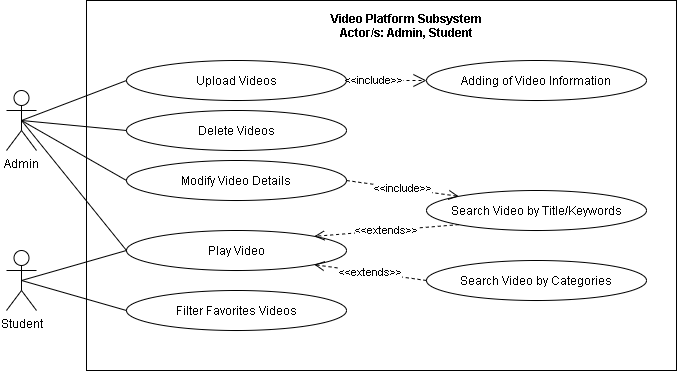

The diagram above was exported from draw.io. Its source (the exported page's mxGraphModel, read from the mxfile embedded in the PNG):
<mxGraphModel dx="926" dy="626" grid="1" gridSize="10" guides="1" tooltips="1" connect="1" arrows="1" fold="1" page="1" pageScale="1" pageWidth="850" pageHeight="1100" math="0" shadow="0">
  <root>
    <mxCell id="L4H54yvz5vo9FGuHxKO8-0" />
    <mxCell id="L4H54yvz5vo9FGuHxKO8-1" parent="L4H54yvz5vo9FGuHxKO8-0" />
    <mxCell id="ajeMKmfif8rfIK4k3p3E-26" value="" style="html=1;fillColor=none;" parent="L4H54yvz5vo9FGuHxKO8-1" vertex="1">
      <mxGeometry x="440" y="80" width="590" height="370" as="geometry" />
    </mxCell>
    <mxCell id="ajeMKmfif8rfIK4k3p3E-27" style="rounded=0;jumpStyle=arc;jumpSize=14;orthogonalLoop=1;jettySize=auto;html=1;exitX=0.5;exitY=0.5;exitDx=0;exitDy=0;exitPerimeter=0;entryX=0;entryY=0.5;entryDx=0;entryDy=0;startArrow=none;startFill=0;endArrow=none;endFill=0;startSize=11;endSize=11;" parent="L4H54yvz5vo9FGuHxKO8-1" source="ajeMKmfif8rfIK4k3p3E-31" target="ajeMKmfif8rfIK4k3p3E-34" edge="1">
      <mxGeometry relative="1" as="geometry" />
    </mxCell>
    <mxCell id="ajeMKmfif8rfIK4k3p3E-28" style="edgeStyle=none;rounded=0;jumpStyle=arc;jumpSize=14;orthogonalLoop=1;jettySize=auto;html=1;exitX=0.5;exitY=0.5;exitDx=0;exitDy=0;exitPerimeter=0;entryX=0;entryY=0.5;entryDx=0;entryDy=0;startArrow=none;startFill=0;endArrow=none;endFill=0;startSize=11;endSize=11;" parent="L4H54yvz5vo9FGuHxKO8-1" source="ajeMKmfif8rfIK4k3p3E-31" target="ajeMKmfif8rfIK4k3p3E-37" edge="1">
      <mxGeometry relative="1" as="geometry" />
    </mxCell>
    <mxCell id="ajeMKmfif8rfIK4k3p3E-29" style="edgeStyle=none;rounded=0;jumpStyle=arc;jumpSize=14;orthogonalLoop=1;jettySize=auto;html=1;exitX=0.5;exitY=0.5;exitDx=0;exitDy=0;exitPerimeter=0;entryX=0;entryY=0.5;entryDx=0;entryDy=0;startArrow=none;startFill=0;endArrow=none;endFill=0;startSize=11;endSize=11;" parent="L4H54yvz5vo9FGuHxKO8-1" source="ajeMKmfif8rfIK4k3p3E-31" target="ajeMKmfif8rfIK4k3p3E-39" edge="1">
      <mxGeometry relative="1" as="geometry" />
    </mxCell>
    <mxCell id="uyUpX3Ddq2-gwpT4Hoi4-1" style="edgeStyle=none;rounded=0;jumpStyle=arc;jumpSize=10;orthogonalLoop=1;jettySize=auto;html=1;exitX=0.5;exitY=0.5;exitDx=0;exitDy=0;exitPerimeter=0;entryX=0;entryY=0.5;entryDx=0;entryDy=0;endArrow=none;endFill=0;endSize=8;" parent="L4H54yvz5vo9FGuHxKO8-1" source="ajeMKmfif8rfIK4k3p3E-31" target="uyUpX3Ddq2-gwpT4Hoi4-0" edge="1">
      <mxGeometry relative="1" as="geometry" />
    </mxCell>
    <mxCell id="ajeMKmfif8rfIK4k3p3E-31" value="Admin" style="shape=umlActor;verticalLabelPosition=bottom;verticalAlign=top;html=1;fillColor=none;" parent="L4H54yvz5vo9FGuHxKO8-1" vertex="1">
      <mxGeometry x="360" y="170" width="30" height="60" as="geometry" />
    </mxCell>
    <mxCell id="ajeMKmfif8rfIK4k3p3E-32" style="edgeStyle=none;rounded=0;jumpStyle=arc;jumpSize=14;orthogonalLoop=1;jettySize=auto;html=1;exitX=1;exitY=0.5;exitDx=0;exitDy=0;entryX=0;entryY=0.5;entryDx=0;entryDy=0;dashed=1;startArrow=none;startFill=0;endArrow=open;endFill=0;startSize=11;endSize=11;" parent="L4H54yvz5vo9FGuHxKO8-1" source="ajeMKmfif8rfIK4k3p3E-34" target="ajeMKmfif8rfIK4k3p3E-36" edge="1">
      <mxGeometry relative="1" as="geometry" />
    </mxCell>
    <mxCell id="ajeMKmfif8rfIK4k3p3E-33" value="&amp;lt;&amp;lt;include&amp;gt;&amp;gt;" style="edgeLabel;html=1;align=center;verticalAlign=middle;resizable=0;points=[];" parent="ajeMKmfif8rfIK4k3p3E-32" vertex="1" connectable="0">
      <mxGeometry x="-0.3422" y="1" relative="1" as="geometry">
        <mxPoint as="offset" />
      </mxGeometry>
    </mxCell>
    <mxCell id="ajeMKmfif8rfIK4k3p3E-34" value="Upload Videos" style="ellipse;whiteSpace=wrap;html=1;fillColor=none;" parent="L4H54yvz5vo9FGuHxKO8-1" vertex="1">
      <mxGeometry x="480" y="140" width="220" height="40" as="geometry" />
    </mxCell>
    <mxCell id="ajeMKmfif8rfIK4k3p3E-35" value="Video Platform Subsystem&#10;Actor/s: Admin, Student" style="text;align=center;fontStyle=1;verticalAlign=middle;spacingLeft=3;spacingRight=3;strokeColor=none;rotatable=0;points=[[0,0.5],[1,0.5]];portConstraint=eastwest;fillColor=none;" parent="L4H54yvz5vo9FGuHxKO8-1" vertex="1">
      <mxGeometry x="600" y="90" width="320" height="30" as="geometry" />
    </mxCell>
    <mxCell id="ajeMKmfif8rfIK4k3p3E-36" value="Adding of Video Information" style="ellipse;whiteSpace=wrap;html=1;fillColor=none;" parent="L4H54yvz5vo9FGuHxKO8-1" vertex="1">
      <mxGeometry x="780" y="140" width="220" height="40" as="geometry" />
    </mxCell>
    <mxCell id="7Aix48_PXc_1j4KO8Mxw-0" value="&amp;lt;&amp;lt;include&amp;gt;&amp;gt;" style="edgeStyle=none;rounded=0;jumpStyle=arc;jumpSize=10;orthogonalLoop=1;jettySize=auto;html=1;exitX=1;exitY=0.5;exitDx=0;exitDy=0;entryX=0;entryY=0;entryDx=0;entryDy=0;endArrow=open;endFill=0;endSize=8;dashed=1;" parent="L4H54yvz5vo9FGuHxKO8-1" source="ajeMKmfif8rfIK4k3p3E-37" target="ajeMKmfif8rfIK4k3p3E-38" edge="1">
      <mxGeometry relative="1" as="geometry" />
    </mxCell>
    <mxCell id="ajeMKmfif8rfIK4k3p3E-37" value="Modify Video Details" style="ellipse;whiteSpace=wrap;html=1;fillColor=none;" parent="L4H54yvz5vo9FGuHxKO8-1" vertex="1">
      <mxGeometry x="480" y="240" width="220" height="40" as="geometry" />
    </mxCell>
    <mxCell id="ajeMKmfif8rfIK4k3p3E-38" value="Search Video by Title/Keywords" style="ellipse;whiteSpace=wrap;html=1;fillColor=none;" parent="L4H54yvz5vo9FGuHxKO8-1" vertex="1">
      <mxGeometry x="780" y="270" width="220" height="40" as="geometry" />
    </mxCell>
    <mxCell id="7Aix48_PXc_1j4KO8Mxw-1" value="&amp;lt;&amp;lt;extends&amp;gt;&amp;gt;" style="edgeStyle=none;rounded=0;jumpStyle=arc;jumpSize=10;orthogonalLoop=1;jettySize=auto;html=1;exitX=0;exitY=1;exitDx=0;exitDy=0;entryX=1;entryY=0;entryDx=0;entryDy=0;dashed=1;endArrow=open;endFill=0;endSize=8;" parent="L4H54yvz5vo9FGuHxKO8-1" source="ajeMKmfif8rfIK4k3p3E-38" target="ajeMKmfif8rfIK4k3p3E-39" edge="1">
      <mxGeometry relative="1" as="geometry" />
    </mxCell>
    <mxCell id="ajeMKmfif8rfIK4k3p3E-39" value="Play Video" style="ellipse;whiteSpace=wrap;html=1;fillColor=none;" parent="L4H54yvz5vo9FGuHxKO8-1" vertex="1">
      <mxGeometry x="480" y="310" width="220" height="40" as="geometry" />
    </mxCell>
    <mxCell id="ajeMKmfif8rfIK4k3p3E-49" style="edgeStyle=none;rounded=0;jumpStyle=arc;jumpSize=10;orthogonalLoop=1;jettySize=auto;html=1;exitX=0.5;exitY=0.5;exitDx=0;exitDy=0;exitPerimeter=0;entryX=0;entryY=0.5;entryDx=0;entryDy=0;startArrow=none;startFill=0;endArrow=none;endFill=0;startSize=11;endSize=11;" parent="L4H54yvz5vo9FGuHxKO8-1" source="ajeMKmfif8rfIK4k3p3E-50" target="ajeMKmfif8rfIK4k3p3E-39" edge="1">
      <mxGeometry relative="1" as="geometry" />
    </mxCell>
    <mxCell id="Ukze0uRILM3C8KgfUhk8-5" style="edgeStyle=none;rounded=0;orthogonalLoop=1;jettySize=auto;html=1;exitX=0.5;exitY=0.5;exitDx=0;exitDy=0;exitPerimeter=0;entryX=0;entryY=0.5;entryDx=0;entryDy=0;endArrow=none;endFill=0;endSize=8;" parent="L4H54yvz5vo9FGuHxKO8-1" source="ajeMKmfif8rfIK4k3p3E-50" target="Ukze0uRILM3C8KgfUhk8-1" edge="1">
      <mxGeometry relative="1" as="geometry" />
    </mxCell>
    <mxCell id="ajeMKmfif8rfIK4k3p3E-50" value="Student" style="shape=umlActor;verticalLabelPosition=bottom;verticalAlign=top;html=1;fillColor=none;" parent="L4H54yvz5vo9FGuHxKO8-1" vertex="1">
      <mxGeometry x="360" y="330" width="30" height="60" as="geometry" />
    </mxCell>
    <mxCell id="7Aix48_PXc_1j4KO8Mxw-2" value="&amp;lt;&amp;lt;extends&amp;gt;&amp;gt;" style="edgeStyle=none;rounded=0;jumpStyle=arc;jumpSize=10;orthogonalLoop=1;jettySize=auto;html=1;exitX=0;exitY=0.5;exitDx=0;exitDy=0;entryX=1;entryY=1;entryDx=0;entryDy=0;dashed=1;endArrow=open;endFill=0;endSize=8;" parent="L4H54yvz5vo9FGuHxKO8-1" source="Ukze0uRILM3C8KgfUhk8-0" target="ajeMKmfif8rfIK4k3p3E-39" edge="1">
      <mxGeometry relative="1" as="geometry" />
    </mxCell>
    <mxCell id="Ukze0uRILM3C8KgfUhk8-0" value="Search Video by Categories" style="ellipse;whiteSpace=wrap;html=1;fillColor=none;" parent="L4H54yvz5vo9FGuHxKO8-1" vertex="1">
      <mxGeometry x="780" y="340" width="220" height="40" as="geometry" />
    </mxCell>
    <mxCell id="Ukze0uRILM3C8KgfUhk8-1" value="Filter Favorites Videos" style="ellipse;whiteSpace=wrap;html=1;fillColor=none;" parent="L4H54yvz5vo9FGuHxKO8-1" vertex="1">
      <mxGeometry x="480" y="370" width="220" height="40" as="geometry" />
    </mxCell>
    <mxCell id="uyUpX3Ddq2-gwpT4Hoi4-0" value="Delete Videos" style="ellipse;whiteSpace=wrap;html=1;fillColor=none;" parent="L4H54yvz5vo9FGuHxKO8-1" vertex="1">
      <mxGeometry x="480" y="190" width="220" height="40" as="geometry" />
    </mxCell>
  </root>
</mxGraphModel>